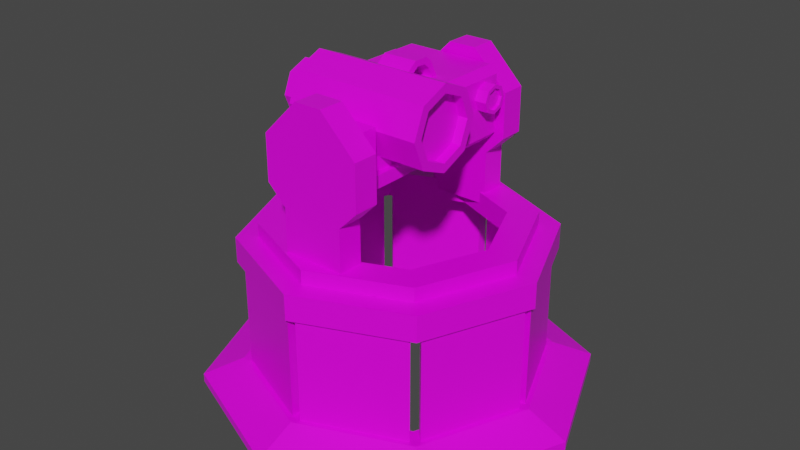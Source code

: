 # Source: StationaryPointDefense.blend  (saved by Blender 2.91.10; exported with 4.5.12 LTS)
import bpy
from mathutils import Matrix  # noqa: F401  (used for matrix-valued properties, if any)

bpy.ops.wm.read_factory_settings(use_empty=True)
scene = bpy.context.scene
scene.name = 'Scene'

# ---- collections
col_collection = bpy.data.collections.new('Collection'); scene.collection.children.link(col_collection)

# ---- images (referenced by path relative to the original .blend; pixels are not part of the script)
import os
ASSET_DIR = os.environ.get("B2B_ASSET_DIR", "")  # directory of the original .blend (textures are referenced by path, not embedded)
HERE = os.path.dirname(os.path.abspath(__file__))  # packed textures are extracted next to this script under _unpacked/

def load_image(name, relpath, width, height, colorspace="sRGB"):
    """Load a texture the original file referenced (path relative to the .blend, or extracted next to this script)."""
    p = next((c for c in (os.path.join(HERE, relpath), os.path.join(ASSET_DIR, relpath)) if relpath and os.path.exists(c)), "")
    if p:
        img = bpy.data.images.load(p, check_existing=True)
        img.name = name
    else:  # same state as the original file: an image datablock whose file is absent (Cycles renders it pink)
        img = bpy.data.images.new(name, width, height)
        img.source = "FILE"
        img.filepath = "//" + (relpath or name)
    img.colorspace_settings.name = colorspace
    return img
img_green_team_png = load_image('green_team.png', 'green_team.png', 1024, 1024, 'sRGB')

# ---- materials (node trees are filled in below, after node groups)
mat_material = bpy.data.materials.new('Material')
mat_material.alpha_threshold = 0.0
mat_material.use_transparent_shadow = False
mat_material.line_color = (0.0, 0.0, 0.0, 1.0)

# ---- material node trees
mat_material.use_nodes = True; mat_material.node_tree.nodes.clear()
_N = mat_material.node_tree.nodes; _L = mat_material.node_tree.links
n0 = _N.new('ShaderNodeOutputMaterial'); n0.name = 'Material Output'; n0.location = (300, 300)
n1 = _N.new('ShaderNodeBsdfPrincipled'); n1.name = 'Principled BSDF'; n1.location = (10, 300)
n1.distribution = 'GGX'
n1.subsurface_method = 'BURLEY'
n1.inputs[2].default_value = 0.4
n1.inputs[3].default_value = 1.45
n1.inputs[27].default_value = (0.0, 0.0, 0.0, 1.0)
n1.inputs[28].default_value = 1.0
n2 = _N.new('ShaderNodeTexImage'); n2.name = 'Image Texture'; n2.location = (-280, 280)
n2.image = img_green_team_png
_L.new(n1.outputs[0], n0.inputs[0])
_L.new(n2.outputs[0], n1.inputs[0])
n0.is_active_output = True

# ---- world
world_world = bpy.data.worlds.new('World'); scene.world = world_world
world_world.use_nodes = True; world_world.node_tree.nodes.clear()
_N = world_world.node_tree.nodes; _L = world_world.node_tree.links
n0 = _N.new('ShaderNodeOutputWorld'); n0.name = 'World Output'; n0.location = (300, 300)
n1 = _N.new('ShaderNodeBackground'); n1.name = 'Background'; n1.location = (10, 300)
n1.inputs[0].default_value = (0.05088, 0.05088, 0.05088, 1.0)
_L.new(n1.outputs[0], n0.inputs[0])
n0.is_active_output = True
world_world.color = (0.05088, 0.05088, 0.05088)
world_world.use_sun_shadow = False
world_world.sun_shadow_jitter_overblur = 0.0

# ---- meshes
me_cube_001 = bpy.data.meshes.new('Cube.001')
me_cube_001.from_pydata([(-1.354, 0.5542, 0.4569), (1.449, 0.6161, 0.4569), (1.449, 0.4343, 0.8958), (-1.354, 0.3906, 0.852), (1.449, -0.004604, 1.078), (-1.354, -0.004604, 1.016), (1.449, -0.4435, 0.8958), (-1.354, -0.3998, 0.852), (1.449, -0.6253, 0.4569), (-1.354, -0.5634, 0.4569), (1.449, -0.4435, 0.01799), (-1.354, -0.3998, 0.06172), (1.449, -0.004604, -0.1638), (-1.354, -0.004604, -0.102), (1.449, 0.4343, 0.01799), (-1.354, 0.3906, 0.06172), (1.449, -0.004604, 1.255), (1.449, -0.5688, 1.021), (1.449, -0.8026, 0.4569), (1.449, -0.5688, -0.1074), (1.449, 0.5596, 1.021), (1.449, 0.7934, 0.4569), (1.449, -0.004604, -0.3411), (1.449, 0.5596, -0.1074), (1.264, -0.004604, 1.078), (1.264, -0.4435, 0.8958), (1.264, -0.6253, 0.4569), (1.264, -0.4435, 0.01799), (1.264, 0.4343, 0.8958), (1.264, 0.6161, 0.4569), (1.264, -0.004604, -0.1638), (1.264, 0.4343, 0.01799), (1.087, 1.924, 0.118), (0.5201, 1.924, 0.04395), (1.087, 2.072, 0.1793), (0.5201, 2.125, 0.127), (1.087, 2.134, 0.3274), (0.5201, 2.208, 0.3274), (0.7043, 2.29, 0.8176), (0.8538, 2.29, 0.6682), (0.8538, 2.29, -0.473), (0.7043, 2.29, -0.6224), (0.8538, 0.8503, 0.6682), (0.7043, 0.8503, 0.8176), (0.7043, 0.8503, -0.6224), (0.8538, 0.8503, -0.473), (-1.286, 2.29, 0.6682), (-1.136, 2.29, 0.8176), (-1.136, 2.29, -0.6224), (-1.286, 2.29, -0.473), (-1.136, 0.8503, 0.8176), (-1.286, 0.8503, 0.6682), (-1.286, 0.8503, -0.473), (-1.136, 0.8503, -0.6224), (0.5201, 1.724, 0.127), (1.087, 1.776, 0.1793), (0.5201, 1.641, 0.3274), (1.087, 1.715, 0.3274), (0.5201, 1.724, 0.5279), (1.087, 1.776, 0.4755), (0.5201, 1.924, 0.6109), (1.087, 1.924, 0.5368), (0.5201, 2.125, 0.5279), (1.087, 2.072, 0.4755), (1.087, 2.125, 0.127), (1.087, 2.208, 0.3274), (1.087, 1.924, 0.04395), (1.087, 1.724, 0.127), (1.087, 1.641, 0.3274), (1.087, 1.724, 0.5279), (1.087, 1.924, 0.6109), (1.087, 2.125, 0.5279), (1.032, 2.072, 0.1793), (1.032, 2.134, 0.3274), (1.032, 1.924, 0.118), (1.032, 1.776, 0.1793), (1.032, 1.715, 0.3274), (1.032, 1.776, 0.4755), (1.032, 1.924, 0.5368), (1.032, 2.072, 0.4755), (-0.3548, 0.1949, 0.7765), (-0.3548, 0.1435, 0.8936), (-0.3548, 0.6402, 1.115), (-0.3548, 0.5888, 1.232), (0.341, 0.1949, 0.7765), (0.341, 0.1435, 0.8936), (0.341, 0.6402, 1.115), (0.341, 0.5888, 1.232), (-0.3548, 0.8796, 1.228), (-0.3548, 0.8282, 1.11), (0.341, 0.8282, 1.11), (0.341, 0.8796, 1.228), (-0.3548, 1.01, 1.129), (-0.3548, 0.9583, 1.012), (0.341, 0.9583, 1.012), (0.341, 1.01, 1.129), (-0.3548, 1.222, 0.7208), (-0.3548, 1.17, 0.6038), (0.341, 1.17, 0.6038), (0.341, 1.222, 0.7208), (-1.354, -0.5688, -0.1074), (-1.354, -0.8026, 0.4569), (-1.354, -0.004604, 1.255), (-1.354, 0.5596, 1.021), (-1.354, -0.5688, 1.021), (-1.354, 0.7934, 0.4569), (-1.354, -0.004604, -0.3411), (-1.354, 0.5596, -0.1074), (-1.711, -0.3998, 0.06172), (-1.711, -0.5634, 0.4569), (-1.711, -0.004604, 1.016), (-1.711, 0.3906, 0.852), (-1.711, -0.3998, 0.852), (-1.711, 0.5542, 0.4569), (-1.711, -0.004604, -0.102), (-1.711, 0.3906, 0.06172), (-0.006872, 2.6, 0.4083), (-0.006872, 1.96, 0.4083), (0.2736, 2.6, 0.2921), (0.2736, 1.96, 0.2921), (0.3898, 2.6, 0.01162), (0.3898, 1.96, 0.01162), (0.2736, 2.6, -0.2689), (0.2736, 1.96, -0.2689), (-0.006872, 2.6, -0.3851), (-0.006872, 1.96, -0.3851), (-0.2874, 2.6, -0.2689), (-0.2874, 1.96, -0.2689), (-0.4036, 2.6, 0.01162), (-0.4036, 1.96, 0.01162), (-0.2874, 2.6, 0.2921), (-0.2874, 1.96, 0.2921), (0.5148, 0.5596, -0.1074), (-0.4196, 0.5596, -0.1074), (0.5148, -0.004604, -0.3411), (-0.4196, -0.004604, -0.3411), (0.5148, -0.5688, 1.021), (-0.4196, -0.5688, 1.021), (-0.4196, 0.7934, 0.4569), (0.5148, 0.7934, 0.4569), (0.5148, 0.5596, 1.021), (-0.4196, 0.5596, 1.021), (0.5148, -0.8026, 0.4569), (-0.4196, -0.8026, 0.4569), (0.5148, -0.004604, 1.255), (-0.4196, -0.004604, 1.255), (0.5148, -0.5688, -0.1074), (-0.4196, -0.5688, -0.1074), (0.6397, 1.062, -0.3568), (0.6397, 1.062, -0.5994), (0.6397, -1.145, -0.3568), (0.6397, -1.145, -0.5994), (-0.6425, 1.062, -0.3568), (-0.6425, 1.062, -0.5994), (-0.6425, -1.145, -0.3568), (-0.6425, -1.145, -0.5994), (-0.4196, -0.004604, -0.4679), (-0.4196, 0.5596, -0.4679), (0.5148, -0.004604, -0.4679), (0.5148, 0.5596, -0.4679), (-0.4196, -0.5688, -0.4679), (0.5148, -0.5688, -0.4679), (-0.006872, -1.003, 0.4083), (-0.006872, -1.642, 0.4083), (0.2736, -1.003, 0.2921), (0.2736, -1.642, 0.2921), (0.3898, -1.003, 0.01162), (0.3898, -1.642, 0.01162), (0.2736, -1.003, -0.2689), (0.2736, -1.642, -0.2689), (-0.006872, -1.003, -0.3851), (-0.006872, -1.642, -0.3851), (-0.2874, -1.003, -0.2689), (-0.2874, -1.642, -0.2689), (-0.4036, -1.003, 0.01162), (-0.4036, -1.642, 0.01162), (-0.2874, -1.003, 0.2921), (-0.2874, -1.642, 0.2921), (0.6397, -0.8094, -0.3568), (0.6397, -0.8094, -0.5994), (-0.6425, -0.8094, -0.3568), (-0.6425, -0.8094, -0.5994), (0.6397, -1.145, 0.5335), (-0.6425, -1.145, 0.5335), (0.6397, -0.8094, 0.5335), (-0.6425, -0.8094, 0.5335)], [], [(15, 13, 114, 115), (147, 100, 106, 135), (143, 101, 100, 147), (137, 104, 101, 143), (12, 14, 31, 30), (145, 102, 104, 137), (133, 107, 105, 138), (141, 103, 102, 145), (138, 105, 103, 141), (135, 106, 107, 133), (6, 4, 16, 17), (10, 8, 18, 19), (4, 2, 20, 16), (8, 6, 17, 18), (2, 1, 21, 20), (12, 10, 19, 22), (14, 12, 22, 23), (1, 14, 23, 21), (1, 2, 28, 29), (2, 4, 24, 28), (4, 6, 25, 24), (14, 1, 29, 31), (10, 12, 30, 27), (6, 8, 26, 25), (8, 10, 27, 26), (48, 41, 44, 53), (44, 45, 42, 43, 50, 51, 52, 53), (52, 51, 46, 49), (48, 49, 46, 47, 38, 39, 40, 41), (38, 47, 50, 43), (38, 43, 42, 39), (44, 41, 40, 45), (50, 47, 46, 51), (48, 53, 52, 49), (40, 39, 42, 45), (37, 65, 64, 35), (35, 64, 66, 33), (33, 66, 67, 54), (54, 67, 68, 56), (56, 68, 69, 58), (58, 69, 70, 60), (63, 61, 78, 79), (60, 70, 71, 62), (62, 71, 65, 37), (36, 34, 64, 65), (34, 32, 66, 64), (32, 55, 67, 66), (55, 57, 68, 67), (57, 59, 69, 68), (59, 61, 70, 69), (61, 63, 71, 70), (63, 36, 65, 71), (72, 73, 79, 78, 77, 76, 75, 74), (59, 57, 76, 77), (55, 32, 74, 75), (34, 36, 73, 72), (36, 63, 79, 73), (61, 59, 77, 78), (57, 55, 75, 76), (32, 34, 72, 74), (80, 81, 83, 82), (83, 87, 91, 88), (86, 87, 85, 84), (84, 85, 81, 80), (82, 86, 84, 80), (87, 83, 81, 85), (90, 89, 93, 94), (82, 83, 88, 89), (87, 86, 90, 91), (86, 82, 89, 90), (92, 95, 99, 96), (88, 91, 95, 92), (89, 88, 92, 93), (91, 90, 94, 95), (97, 96, 99, 98), (93, 92, 96, 97), (95, 94, 98, 99), (94, 93, 97, 98), (9, 11, 100, 101), (3, 5, 102, 103), (7, 9, 101, 104), (0, 3, 103, 105), (5, 7, 104, 102), (11, 13, 106, 100), (13, 15, 107, 106), (15, 0, 105, 107), (111, 113, 115, 114, 108, 109, 112, 110), (7, 5, 110, 112), (9, 7, 112, 109), (11, 9, 109, 108), (0, 15, 115, 113), (13, 11, 108, 114), (3, 0, 113, 111), (5, 3, 111, 110), (116, 117, 119, 118), (118, 119, 121, 120), (120, 121, 123, 122), (122, 123, 125, 124), (124, 125, 127, 126), (126, 127, 129, 128), (119, 117, 131, 129, 127, 125, 123, 121), (128, 129, 131, 130), (130, 131, 117, 116), (116, 118, 120, 122, 124, 126, 128, 130), (136, 137, 143, 142), (17, 136, 142, 18), (144, 145, 137, 136), (16, 144, 136, 17), (132, 133, 138, 139), (23, 132, 139, 21), (140, 141, 145, 144), (20, 140, 144, 16), (139, 138, 141, 140), (21, 139, 140, 20), (147, 135, 156, 160), (22, 134, 132, 23), (180, 154, 183, 185), (181, 179, 151, 155), (151, 150, 154, 155), (179, 178, 150, 151), (153, 152, 148, 149), (181, 180, 152, 153), (18, 142, 146, 19), (142, 143, 147, 146), (19, 146, 134, 22), (133, 132, 159, 157), (158, 156, 157, 159), (161, 160, 156, 158), (135, 133, 157, 156), (146, 147, 160, 161), (132, 134, 158, 159), (134, 146, 161, 158), (162, 163, 165, 164), (164, 165, 167, 166), (166, 167, 169, 168), (168, 169, 171, 170), (170, 171, 173, 172), (172, 173, 175, 174), (165, 163, 177, 175, 173, 171, 169, 167), (174, 175, 177, 176), (176, 177, 163, 162), (162, 164, 166, 168, 170, 172, 174, 176), (155, 154, 180, 181), (149, 148, 178, 179), (153, 149, 179, 181), (148, 152, 180, 178), (184, 185, 183, 182), (178, 180, 185, 184), (154, 150, 182, 183), (150, 178, 184, 182)])
_uv = me_cube_001.uv_layers.new(name='UVMap')
_uv.uv.foreach_set('vector', [0.796, 0.8741, 0.796, 0.8741, 0.796, 0.8741, 0.796, 0.8741, 0.796, 0.8741, 0.796, 0.8741, 0.796, 0.8741, 0.796, 0.8741, 0.796, 0.8741, 0.796, 0.8741, 0.796, 0.8741, 0.796, 0.8741, 0.796, 0.8741, 0.796, 0.8741, 0.796, 0.8741, 0.796, 0.8741, 0.796, 0.8741, 0.796, 0.8741, 0.796, 0.8741, 0.796, 0.8741, 0.796, 0.8741, 0.796, 0.8741, 0.796, 0.8741, 0.796, 0.8741, 0.796, 0.8741, 0.796, 0.8741, 0.796, 0.8741, 0.796, 0.8741, 0.796, 0.8741, 0.796, 0.8741, 0.796, 0.8741, 0.796, 0.8741, 0.796, 0.8741, 0.796, 0.8741, 0.796, 0.8741, 0.796, 0.8741, 0.796, 0.8741, 0.796, 0.8741, 0.796, 0.8741, 0.796, 0.8741, 0.796, 0.8741, 0.796, 0.8741, 0.796, 0.8741, 0.796, 0.8741, 0.796, 0.8741, 0.796, 0.8741, 0.796, 0.8741, 0.796, 0.8741, 0.796, 0.8741, 0.796, 0.8741, 0.796, 0.8741, 0.796, 0.8741, 0.796, 0.8741, 0.796, 0.8741, 0.796, 0.8741, 0.796, 0.8741, 0.796, 0.8741, 0.796, 0.8741, 0.796, 0.8741, 0.796, 0.8741, 0.796, 0.8741, 0.796, 0.8741, 0.796, 0.8741, 0.796, 0.8741, 0.796, 0.8741, 0.796, 0.8741, 0.796, 0.8741, 0.796, 0.8741, 0.796, 0.8741, 0.796, 0.8741, 0.796, 0.8741, 0.796, 0.8741, 0.796, 0.8741, 0.796, 0.8741, 0.796, 0.8741, 0.796, 0.8741, 0.796, 0.8741, 0.796, 0.8741, 0.796, 0.8741, 0.796, 0.8741, 0.796, 0.8741, 0.796, 0.8741, 0.796, 0.8741, 0.796, 0.8741, 0.796, 0.8741, 0.796, 0.8741, 0.796, 0.8741, 0.796, 0.8741, 0.796, 0.8741, 0.796, 0.8741, 0.796, 0.8741, 0.796, 0.8741, 0.796, 0.8741, 0.796, 0.8741, 0.796, 0.8741, 0.796, 0.8741, 0.796, 0.8741, 0.796, 0.8741, 0.796, 0.8741, 0.796, 0.8741, 0.1497, 0.6826, 0.1497, 0.6826, 0.1497, 0.6826, 0.1497, 0.6826, 0.1497, 0.6826, 0.1497, 0.6826, 0.1497, 0.6826, 0.1497, 0.6826, 0.1497, 0.6826, 0.1497, 0.6826, 0.1497, 0.6826, 0.1497, 0.6826, 0.1497, 0.6826, 0.1497, 0.6826, 0.1497, 0.6826, 0.1497, 0.6826, 0.1497, 0.6826, 0.1497, 0.6826, 0.1497, 0.6826, 0.1497, 0.6826, 0.1497, 0.6826, 0.1497, 0.6826, 0.1497, 0.6826, 0.1497, 0.6826, 0.1497, 0.6826, 0.1497, 0.6826, 0.1497, 0.6826, 0.1497, 0.6826, 0.1497, 0.6826, 0.1497, 0.6826, 0.1497, 0.6826, 0.1497, 0.6826, 0.1497, 0.6826, 0.1497, 0.6826, 0.1497, 0.6826, 0.1497, 0.6826, 0.1497, 0.6826, 0.1497, 0.6826, 0.1497, 0.6826, 0.1497, 0.6826, 0.1497, 0.6826, 0.1497, 0.6826, 0.1497, 0.6826, 0.1497, 0.6826, 0.1497, 0.6826, 0.1497, 0.6826, 0.1497, 0.6826, 0.1497, 0.6826, 0.8257, 0.8691, 0.8257, 0.8691, 0.8257, 0.8691, 0.8257, 0.8691, 0.8257, 0.8691, 0.8257, 0.8691, 0.8257, 0.8691, 0.8257, 0.8691, 0.8257, 0.8691, 0.8257, 0.8691, 0.8257, 0.8691, 0.8257, 0.8691, 0.8257, 0.8691, 0.8257, 0.8691, 0.8257, 0.8691, 0.8257, 0.8691, 0.8257, 0.8691, 0.8257, 0.8691, 0.8257, 0.8691, 0.8257, 0.8691, 0.8257, 0.8691, 0.8257, 0.8691, 0.8257, 0.8691, 0.8257, 0.8691, 0.8257, 0.8691, 0.8257, 0.8691, 0.8257, 0.8691, 0.8257, 0.8691, 0.8257, 0.8691, 0.8257, 0.8691, 0.8257, 0.8691, 0.8257, 0.8691, 0.8257, 0.8691, 0.8257, 0.8691, 0.8257, 0.8691, 0.8257, 0.8691, 0.8257, 0.8691, 0.8257, 0.8691, 0.8257, 0.8691, 0.8257, 0.8691, 0.8257, 0.8691, 0.8257, 0.8691, 0.8257, 0.8691, 0.8257, 0.8691, 0.8257, 0.8691, 0.8257, 0.8691, 0.8257, 0.8691, 0.8257, 0.8691, 0.8257, 0.8691, 0.8257, 0.8691, 0.8257, 0.8691, 0.8257, 0.8691, 0.8257, 0.8691, 0.8257, 0.8691, 0.8257, 0.8691, 0.8257, 0.8691, 0.8257, 0.8691, 0.8257, 0.8691, 0.8257, 0.8691, 0.8257, 0.8691, 0.8257, 0.8691, 0.8257, 0.8691, 0.8257, 0.8691, 0.8257, 0.8691, 0.8257, 0.8691, 0.8257, 0.8691, 0.8257, 0.8691, 0.8257, 0.8691, 0.837, 0.1071, 0.837, 0.1071, 0.837, 0.1071, 0.837, 0.1071, 0.837, 0.1071, 0.837, 0.1071, 0.837, 0.1071, 0.837, 0.1071, 0.8257, 0.8691, 0.8257, 0.8691, 0.8257, 0.8691, 0.8257, 0.8691, 0.8257, 0.8691, 0.8257, 0.8691, 0.8257, 0.8691, 0.8257, 0.8691, 0.8257, 0.8691, 0.8257, 0.8691, 0.8257, 0.8691, 0.8257, 0.8691, 0.8257, 0.8691, 0.8257, 0.8691, 0.8257, 0.8691, 0.8257, 0.8691, 0.8257, 0.8691, 0.8257, 0.8691, 0.8257, 0.8691, 0.8257, 0.8691, 0.8257, 0.8691, 0.8257, 0.8691, 0.8257, 0.8691, 0.8257, 0.8691, 0.8257, 0.8691, 0.8257, 0.8691, 0.8257, 0.8691, 0.8257, 0.8691, 0.796, 0.6925, 0.796, 0.6925, 0.796, 0.6925, 0.796, 0.6925, 0.796, 0.6925, 0.796, 0.6925, 0.796, 0.6925, 0.796, 0.6925, 0.796, 0.6925, 0.796, 0.6925, 0.796, 0.6925, 0.796, 0.6925, 0.796, 0.6925, 0.796, 0.6925, 0.796, 0.6925, 0.796, 0.6925, 0.796, 0.6925, 0.796, 0.6925, 0.796, 0.6925, 0.796, 0.6925, 0.796, 0.6925, 0.796, 0.6925, 0.796, 0.6925, 0.796, 0.6925, 0.796, 0.6925, 0.796, 0.6925, 0.796, 0.6925, 0.796, 0.6925, 0.796, 0.6925, 0.796, 0.6925, 0.796, 0.6925, 0.796, 0.6925, 0.796, 0.6925, 0.796, 0.6925, 0.796, 0.6925, 0.796, 0.6925, 0.796, 0.6925, 0.796, 0.6925, 0.796, 0.6925, 0.796, 0.6925, 0.796, 0.6925, 0.796, 0.6925, 0.796, 0.6925, 0.796, 0.6925, 0.796, 0.6925, 0.796, 0.6925, 0.796, 0.6925, 0.796, 0.6925, 0.796, 0.6925, 0.796, 0.6925, 0.796, 0.6925, 0.796, 0.6925, 0.796, 0.6925, 0.796, 0.6925, 0.796, 0.6925, 0.796, 0.6925, 0.796, 0.6925, 0.796, 0.6925, 0.796, 0.6925, 0.796, 0.6925, 0.796, 0.6925, 0.796, 0.6925, 0.796, 0.6925, 0.796, 0.6925, 0.796, 0.6925, 0.796, 0.6925, 0.796, 0.6925, 0.796, 0.6925, 0.796, 0.6925, 0.796, 0.6925, 0.796, 0.6925, 0.796, 0.6925, 0.796, 0.8741, 0.796, 0.8741, 0.796, 0.8741, 0.796, 0.8741, 0.796, 0.8741, 0.796, 0.8741, 0.796, 0.8741, 0.796, 0.8741, 0.796, 0.8741, 0.796, 0.8741, 0.796, 0.8741, 0.796, 0.8741, 0.796, 0.8741, 0.796, 0.8741, 0.796, 0.8741, 0.796, 0.8741, 0.796, 0.8741, 0.796, 0.8741, 0.796, 0.8741, 0.796, 0.8741, 0.796, 0.8741, 0.796, 0.8741, 0.796, 0.8741, 0.796, 0.8741, 0.796, 0.8741, 0.796, 0.8741, 0.796, 0.8741, 0.796, 0.8741, 0.796, 0.8741, 0.796, 0.8741, 0.796, 0.8741, 0.796, 0.8741, 0.796, 0.8741, 0.796, 0.8741, 0.796, 0.8741, 0.796, 0.8741, 0.796, 0.8741, 0.796, 0.8741, 0.796, 0.8741, 0.796, 0.8741, 0.796, 0.8741, 0.796, 0.8741, 0.796, 0.8741, 0.796, 0.8741, 0.796, 0.8741, 0.796, 0.8741, 0.796, 0.8741, 0.796, 0.8741, 0.796, 0.8741, 0.796, 0.8741, 0.796, 0.8741, 0.796, 0.8741, 0.796, 0.8741, 0.796, 0.8741, 0.796, 0.8741, 0.796, 0.8741, 0.796, 0.8741, 0.796, 0.8741, 0.796, 0.8741, 0.796, 0.8741, 0.796, 0.8741, 0.796, 0.8741, 0.796, 0.8741, 0.796, 0.8741, 0.796, 0.8741, 0.796, 0.8741, 0.796, 0.8741, 0.796, 0.8741, 1.0, 0.5, 1.0, 1.0, 0.875, 1.0, 0.875, 0.5, 0.875, 0.5, 0.875, 1.0, 0.75, 1.0, 0.75, 0.5, 0.75, 0.5, 0.75, 1.0, 0.625, 1.0, 0.625, 0.5, 0.625, 0.5, 0.625, 1.0, 0.5, 1.0, 0.5, 0.5, 0.5, 0.5, 0.5, 1.0, 0.375, 1.0, 0.375, 0.5, 0.375, 0.5, 0.375, 1.0, 0.25, 1.0, 0.25, 0.5, 0.4197, 0.4197, 0.25, 0.49, 0.08029, 0.4197, 0.01, 0.25, 0.08029, 0.08029, 0.25, 0.01, 0.4197, 0.08029, 0.49, 0.25, 0.25, 0.5, 0.25, 1.0, 0.125, 1.0, 0.125, 0.5, 0.125, 0.5, 0.125, 1.0, 0.0, 1.0, 0.0, 0.5, 0.75, 0.49, 0.9197, 0.4197, 0.99, 0.25, 0.9197, 0.08029, 0.75, 0.01, 0.5803, 0.08029, 0.51, 0.25, 0.5803, 0.4197, 0.796, 0.8741, 0.796, 0.8741, 0.796, 0.8741, 0.796, 0.8741, 0.796, 0.8741, 0.796, 0.8741, 0.796, 0.8741, 0.796, 0.8741, 0.796, 0.8741, 0.796, 0.8741, 0.796, 0.8741, 0.796, 0.8741, 0.796, 0.8741, 0.796, 0.8741, 0.796, 0.8741, 0.796, 0.8741, 0.796, 0.8741, 0.796, 0.8741, 0.796, 0.8741, 0.796, 0.8741, 0.796, 0.8741, 0.796, 0.8741, 0.796, 0.8741, 0.796, 0.8741, 0.796, 0.8741, 0.796, 0.8741, 0.796, 0.8741, 0.796, 0.8741, 0.796, 0.8741, 0.796, 0.8741, 0.796, 0.8741, 0.796, 0.8741, 0.796, 0.8741, 0.796, 0.8741, 0.796, 0.8741, 0.796, 0.8741, 0.796, 0.8741, 0.796, 0.8741, 0.796, 0.8741, 0.796, 0.8741, 0.796, 0.8741, 0.796, 0.8741, 0.796, 0.8741, 0.796, 0.8741, 0.796, 0.8741, 0.796, 0.8741, 0.796, 0.8741, 0.796, 0.8741, 0.2106, 0.6855, 0.2106, 0.6855, 0.2106, 0.6855, 0.2106, 0.6855, 0.2106, 0.6855, 0.2106, 0.6855, 0.2106, 0.6855, 0.2106, 0.6855, 0.2106, 0.6855, 0.2106, 0.6855, 0.2106, 0.6855, 0.2106, 0.6855, 0.2106, 0.6855, 0.2106, 0.6855, 0.2106, 0.6855, 0.2106, 0.6855, 0.2106, 0.6855, 0.2106, 0.6855, 0.2106, 0.6855, 0.2106, 0.6855, 0.2106, 0.6855, 0.2106, 0.6855, 0.2106, 0.6855, 0.2106, 0.6855, 0.796, 0.8741, 0.796, 0.8741, 0.796, 0.8741, 0.796, 0.8741, 0.796, 0.8741, 0.796, 0.8741, 0.796, 0.8741, 0.796, 0.8741, 0.796, 0.8741, 0.796, 0.8741, 0.796, 0.8741, 0.796, 0.8741, 0.796, 0.8741, 0.796, 0.8741, 0.796, 0.8741, 0.796, 0.8741, 0.796, 0.8741, 0.796, 0.8741, 0.796, 0.8741, 0.796, 0.8741, 0.796, 0.8741, 0.796, 0.8741, 0.796, 0.8741, 0.796, 0.8741, 0.796, 0.8741, 0.796, 0.8741, 0.796, 0.8741, 0.796, 0.8741, 0.796, 0.8741, 0.796, 0.8741, 0.796, 0.8741, 0.796, 0.8741, 0.796, 0.8741, 0.796, 0.8741, 0.796, 0.8741, 0.796, 0.8741, 0.796, 0.8741, 0.796, 0.8741, 0.796, 0.8741, 0.796, 0.8741, 1.0, 0.5, 1.0, 1.0, 0.875, 1.0, 0.875, 0.5, 0.875, 0.5, 0.875, 1.0, 0.75, 1.0, 0.75, 0.5, 0.75, 0.5, 0.75, 1.0, 0.625, 1.0, 0.625, 0.5, 0.625, 0.5, 0.625, 1.0, 0.5, 1.0, 0.5, 0.5, 0.5, 0.5, 0.5, 1.0, 0.375, 1.0, 0.375, 0.5, 0.375, 0.5, 0.375, 1.0, 0.25, 1.0, 0.25, 0.5, 0.4197, 0.4197, 0.25, 0.49, 0.08029, 0.4197, 0.01, 0.25, 0.08029, 0.08029, 0.25, 0.01, 0.4197, 0.08029, 0.49, 0.25, 0.25, 0.5, 0.25, 1.0, 0.125, 1.0, 0.125, 0.5, 0.125, 0.5, 0.125, 1.0, 0.0, 1.0, 0.0, 0.5, 0.75, 0.49, 0.9197, 0.4197, 0.99, 0.25, 0.9197, 0.08029, 0.75, 0.01, 0.5803, 0.08029, 0.51, 0.25, 0.5803, 0.4197, 0.2106, 0.6855, 0.2106, 0.6855, 0.2106, 0.6855, 0.2106, 0.6855, 0.2106, 0.6855, 0.2106, 0.6855, 0.2106, 0.6855, 0.2106, 0.6855, 0.2106, 0.6855, 0.2106, 0.6855, 0.2106, 0.6855, 0.2106, 0.6855, 0.2106, 0.6855, 0.2106, 0.6855, 0.2106, 0.6855, 0.2106, 0.6855, 0.2106, 0.6855, 0.2106, 0.6855, 0.2106, 0.6855, 0.2106, 0.6855, 0.2106, 0.6855, 0.2106, 0.6855, 0.2106, 0.6855, 0.2106, 0.6855, 0.2106, 0.6855, 0.2106, 0.6855, 0.2106, 0.6855, 0.2106, 0.6855, 0.2106, 0.6855, 0.2106, 0.6855, 0.2106, 0.6855, 0.2106, 0.6855])
me_cube_001.materials.append(mat_material)
me_cube_001.use_remesh_fix_poles = True
me_cube_001.use_remesh_preserve_attributes = False
me_cube_001.use_mirror_vertex_groups = False
me_cube_001.update()
me_cube_002 = bpy.data.meshes.new('Cube.002')
me_cube_002.from_pydata([(0.6232, -1.792, 0.1466), (0.6232, -2.305, 0.1466), (-0.6232, -2.305, 0.1466), (-0.6232, -1.792, 0.1466), (-0.2795, -2.305, 3.231), (-1.0, -2.305, 2.511), (-1.0, -1.792, 2.511), (-0.2795, -1.792, 3.231), (1.0, -2.305, 2.511), (0.2795, -2.305, 3.231), (0.2795, -1.792, 3.231), (1.0, -1.792, 2.511), (-1.0, -2.305, 1.608), (-0.6232, -2.305, 1.231), (-0.6232, -1.792, 1.231), (-1.0, -1.792, 1.608), (0.6232, -2.305, 1.231), (1.0, -2.305, 1.608), (1.0, -1.792, 1.608), (0.6232, -1.792, 1.231), (2.005, -1.067e-07, -0.08223), (2.005, -1.067e-07, 0.371), (1.418, -1.418, -0.08223), (1.418, -1.418, 0.371), (-6.546e-08, -2.005, -0.08223), (-6.546e-08, -2.005, 0.371), (-1.418, -1.418, -0.08223), (-1.418, -1.418, 0.371), (-2.005, 3.891e-08, -0.08223), (-2.005, 3.891e-08, 0.371), (2.617, -1.264e-07, -0.08223), (2.617, -1.264e-07, 0.371), (1.85, -1.85, -0.08223), (1.85, -1.85, 0.371), (-1.444e-07, -2.617, -0.08223), (-1.444e-07, -2.617, 0.371), (-1.85, -1.85, -0.08223), (-1.85, -1.85, 0.371), (-2.617, 1.916e-08, -0.08223), (-2.617, 1.916e-08, 0.371), (2.005, -1.067e-07, 0.1444), (1.418, -1.418, 0.1444), (-6.546e-08, -2.005, 0.1444), (-1.418, -1.418, 0.1444), (-2.005, 3.891e-08, 0.1444)], [], [(10, 7, 4, 9), (3, 0, 1, 2), (14, 15, 6, 7, 10, 11, 18, 19), (16, 17, 8, 9, 4, 5, 12, 13), (18, 11, 8, 17), (4, 7, 6, 5), (10, 9, 8, 11), (12, 5, 6, 15), (14, 13, 12, 15), (16, 19, 18, 17), (16, 13, 2, 1), (19, 16, 1, 0), (13, 14, 3, 2), (14, 19, 0, 3), (30, 31, 33, 32), (32, 33, 35, 34), (34, 35, 37, 36), (36, 37, 39, 38), (26, 28, 44, 43), (22, 20, 30, 32), (21, 23, 33, 31), (24, 22, 32, 34), (23, 25, 35, 33), (26, 24, 34, 36), (25, 27, 37, 35), (28, 26, 36, 38), (27, 29, 39, 37), (29, 27, 43, 44), (20, 22, 41, 40), (23, 21, 40, 41), (22, 24, 42, 41), (25, 23, 41, 42), (24, 26, 43, 42), (27, 25, 42, 43)])
_uv = me_cube_002.uv_layers.new(name='UVMap')
_uv.uv.foreach_set('vector', [0.8031, 0.7119, 0.8031, 0.7119, 0.8031, 0.7119, 0.8031, 0.7119, 0.8031, 0.7119, 0.8031, 0.7119, 0.8031, 0.7119, 0.8031, 0.7119, 0.8031, 0.7119, 0.8031, 0.7119, 0.8031, 0.7119, 0.8031, 0.7119, 0.8031, 0.7119, 0.8031, 0.7119, 0.8031, 0.7119, 0.8031, 0.7119, 0.8031, 0.7119, 0.8031, 0.7119, 0.8031, 0.7119, 0.8031, 0.7119, 0.8031, 0.7119, 0.8031, 0.7119, 0.8031, 0.7119, 0.8031, 0.7119, 0.8031, 0.7119, 0.8031, 0.7119, 0.8031, 0.7119, 0.8031, 0.7119, 0.8031, 0.7119, 0.8031, 0.7119, 0.8031, 0.7119, 0.8031, 0.7119, 0.8031, 0.7119, 0.8031, 0.7119, 0.8031, 0.7119, 0.8031, 0.7119, 0.8031, 0.7119, 0.8031, 0.7119, 0.8031, 0.7119, 0.8031, 0.7119, 0.8031, 0.7119, 0.8031, 0.7119, 0.8031, 0.7119, 0.8031, 0.7119, 0.8031, 0.7119, 0.8031, 0.7119, 0.8031, 0.7119, 0.8031, 0.7119, 0.8031, 0.7119, 0.8031, 0.7119, 0.8031, 0.7119, 0.8031, 0.7119, 0.8031, 0.7119, 0.8031, 0.7119, 0.8031, 0.7119, 0.8031, 0.7119, 0.8031, 0.7119, 0.8031, 0.7119, 0.8031, 0.7119, 0.8031, 0.7119, 0.8031, 0.7119, 0.8031, 0.7119, 0.8031, 0.7119, 0.8031, 0.7119, 0.8254, 0.8639, 0.8254, 0.8639, 0.8254, 0.8639, 0.8254, 0.8639, 0.8254, 0.8639, 0.8254, 0.8639, 0.8254, 0.8639, 0.8254, 0.8639, 0.8254, 0.8639, 0.8254, 0.8639, 0.8254, 0.8639, 0.8254, 0.8639, 0.8254, 0.8639, 0.8254, 0.8639, 0.8254, 0.8639, 0.8254, 0.8639, 0.8254, 0.8639, 0.8254, 0.8639, 0.8254, 0.8639, 0.8254, 0.8639, 0.8254, 0.8639, 0.8254, 0.8639, 0.8254, 0.8639, 0.8254, 0.8639, 0.8254, 0.8639, 0.8254, 0.8639, 0.8254, 0.8639, 0.8254, 0.8639, 0.8254, 0.8639, 0.8254, 0.8639, 0.8254, 0.8639, 0.8254, 0.8639, 0.8254, 0.8639, 0.8254, 0.8639, 0.8254, 0.8639, 0.8254, 0.8639, 0.8254, 0.8639, 0.8254, 0.8639, 0.8254, 0.8639, 0.8254, 0.8639, 0.8254, 0.8639, 0.8254, 0.8639, 0.8254, 0.8639, 0.8254, 0.8639, 0.8254, 0.8639, 0.8254, 0.8639, 0.8254, 0.8639, 0.8254, 0.8639, 0.8254, 0.8639, 0.8254, 0.8639, 0.8254, 0.8639, 0.8254, 0.8639, 0.8254, 0.8639, 0.8254, 0.8639, 0.8254, 0.8639, 0.8254, 0.8639, 0.8254, 0.8639, 0.8254, 0.8639, 0.8254, 0.8639, 0.8254, 0.8639, 0.8254, 0.8639, 0.8254, 0.8639, 0.8254, 0.8639, 0.8254, 0.8639, 0.8254, 0.8639, 0.8254, 0.8639, 0.8254, 0.8639, 0.8254, 0.8639, 0.8254, 0.8639, 0.8254, 0.8639, 0.8254, 0.8639, 0.8254, 0.8639, 0.8254, 0.8639, 0.8254, 0.8639, 0.8254, 0.8639, 0.8254, 0.8639, 0.8254, 0.8639, 0.8254, 0.8639, 0.8254, 0.8639, 0.8254, 0.8639])
me_cube_002.materials.append(mat_material)
me_cube_002.use_remesh_fix_poles = True
me_cube_002.use_remesh_preserve_attributes = False
me_cube_002.use_mirror_vertex_groups = False
me_cube_002.update()
me_cylinder = bpy.data.meshes.new('Cylinder')
me_cylinder.from_pydata([(4.211e-08, 3.037, 2.613), (4.211e-08, 3.037, 3.128), (2.148, 2.148, 2.613), (2.148, 2.148, 3.128), (3.037, -1.812e-07, 2.613), (3.037, -1.812e-07, 3.128), (2.148, -2.148, 2.613), (2.148, -2.148, 3.128), (-2.234e-07, -3.037, 2.613), (-2.234e-07, -3.037, 3.128), (-2.148, -2.148, 2.613), (-2.148, -2.148, 3.128), (-3.037, -1.224e-08, 2.613), (-3.037, -1.224e-08, 3.128), (-2.148, 2.148, 2.613), (-2.148, 2.148, 3.128), (1.844, 1.844, 3.128), (5.595e-08, 2.608, 3.128), (-1.844, 1.844, 3.128), (-2.608, -5.319e-09, 3.128), (-1.844, -1.844, 3.128), (-1.75e-07, -2.608, 3.128), (1.844, -1.844, 3.128), (2.608, -1.605e-07, 3.128), (5.595e-08, 2.608, 2.613), (1.844, 1.844, 2.613), (2.608, -1.605e-07, 2.613), (1.844, -1.844, 2.613), (-1.75e-07, -2.608, 2.613), (-1.844, -1.844, 2.613), (-2.608, -5.319e-09, 2.613), (-1.844, 1.844, 2.613), (2.148, -2.148, 0.4912), (2.148, -2.148, -0.02331), (3.037, -1.812e-07, 0.4912), (3.037, -1.812e-07, -0.02331), (-2.608, -5.319e-09, 2.871), (2.148, 2.148, 0.4912), (-1.75e-07, -2.608, 2.871), (1.844, -1.844, 2.871), (5.595e-08, 2.608, 2.871), (1.844, 1.844, 2.871), (-1.844, 1.844, 2.871), (2.608, -1.605e-07, 2.871), (2.148, 2.148, -0.02331), (4.211e-08, 3.037, 0.4912), (-1.844, -1.844, 2.871), (4.211e-08, 3.037, -0.02331), (-2.234e-07, -3.037, -0.02331), (-2.234e-07, -3.037, 0.4912), (-2.148, -2.148, -0.02331), (-2.148, -2.148, 0.4912), (-3.037, -1.224e-08, -0.02331), (-3.037, -1.224e-08, 0.4912), (-2.148, 2.148, -0.02331), (-2.148, 2.148, 0.4912), (1.844, 1.844, 0.4912), (5.595e-08, 2.608, 0.4912), (-1.844, 1.844, 0.4912), (-2.608, -5.319e-09, 0.4912), (-1.844, -1.844, 0.4912), (-1.75e-07, -2.608, 0.4912), (1.844, -1.844, 0.4912), (2.608, -1.605e-07, 0.4912), (5.595e-08, 2.608, -0.02331), (1.844, 1.844, -0.02331), (2.608, -1.605e-07, -0.02331), (1.844, -1.844, -0.02331), (-1.75e-07, -2.608, -0.02331), (-1.844, -1.844, -0.02331), (-2.608, -5.319e-09, -0.02331), (-1.844, 1.844, -0.02331), (-2.608, -5.319e-09, 0.234), (-1.75e-07, -2.608, 0.234), (1.844, -1.844, 0.234), (5.595e-08, 2.608, 0.234), (1.844, 1.844, 0.234), (-1.844, 1.844, 0.234), (2.608, -1.605e-07, 0.234), (-1.844, -1.844, 0.234), (-3.849, -1.551e-08, -0.02331), (-2.722, 2.722, -0.02331), (-3.849, -2.148e-09, 0.1529), (-2.722, -2.722, 0.1529), (-2.722, -2.722, -0.02331), (-2.677e-07, -3.849, 0.1529), (-2.792e-07, -3.849, -0.02331), (2.722, -2.722, 0.1529), (2.722, -2.722, -0.02331), (3.849, -2.163e-07, 0.1529), (3.849, -2.297e-07, -0.02331), (2.722, 2.722, 0.1529), (2.722, 2.722, -0.02331), (5.734e-08, 3.849, -0.02331), (6.88e-08, 3.849, 0.1529), (-2.722, 2.722, 0.1529), (0.09339, 2.898, 2.613), (1.983, 2.115, 2.613), (1.822, 1.954, 2.613), (0.09339, 2.671, 2.613), (2.115, 1.983, 2.613), (2.898, 0.09339, 2.613), (2.671, 0.09339, 2.613), (1.954, 1.822, 2.613), (2.898, -0.09339, 2.613), (2.115, -1.983, 2.613), (1.954, -1.822, 2.613), (2.671, -0.09339, 2.613), (1.983, -2.115, 2.613), (0.09339, -2.898, 2.613), (0.09339, -2.671, 2.613), (1.822, -1.954, 2.613), (-0.09339, -2.898, 2.613), (-1.983, -2.115, 2.613), (-1.822, -1.954, 2.613), (-0.09339, -2.671, 2.613), (-2.115, -1.983, 2.613), (-2.898, -0.09339, 2.613), (-2.671, -0.09339, 2.613), (-1.954, -1.822, 2.613), (-2.898, 0.09339, 2.613), (-2.115, 1.983, 2.613), (-1.954, 1.822, 2.613), (-2.671, 0.09339, 2.613), (-1.983, 2.115, 2.613), (-0.09339, 2.898, 2.613), (-0.09339, 2.671, 2.613), (-1.822, 1.954, 2.613), (1.983, 2.115, 0.4912), (0.09339, 2.898, 0.4912), (0.09339, 2.671, 0.4912), (1.822, 1.954, 0.4912), (-0.09339, 2.898, 0.4912), (-1.983, 2.115, 0.4912), (-1.822, 1.954, 0.4912), (-0.09339, 2.671, 0.4912), (-2.115, 1.983, 0.4912), (-2.898, 0.09339, 0.4912), (-2.671, 0.09339, 0.4912), (-1.954, 1.822, 0.4912), (-2.898, -0.09339, 0.4912), (-2.115, -1.983, 0.4912), (-1.954, -1.822, 0.4912), (-2.671, -0.09339, 0.4912), (-1.983, -2.115, 0.4912), (-0.09339, -2.898, 0.4912), (-0.09339, -2.671, 0.4912), (-1.822, -1.954, 0.4912), (0.09339, -2.898, 0.4912), (1.983, -2.115, 0.4912), (1.822, -1.954, 0.4912), (0.09339, -2.671, 0.4912), (2.115, -1.983, 0.4912), (2.898, -0.09339, 0.4912), (2.671, -0.09339, 0.4912), (1.954, -1.822, 0.4912), (2.898, 0.09339, 0.4912), (2.115, 1.983, 0.4912), (1.954, 1.822, 0.4912), (2.671, 0.09339, 0.4912), (0.09339, 2.898, 1.552), (2.115, 1.983, 1.552), (2.898, 0.09339, 1.552), (1.954, 1.822, 1.552), (2.671, -0.09339, 1.552), (1.983, -2.115, 1.552), (0.09339, -2.898, 1.552), (1.822, -1.954, 1.552), (0.09339, -2.671, 1.552), (-0.09339, -2.898, 1.552), (-1.983, -2.115, 1.552), (-2.115, -1.983, 1.552), (-1.954, -1.822, 1.552), (-2.898, 0.09339, 1.552), (-2.115, 1.983, 1.552), (-1.954, 1.822, 1.552), (-1.983, 2.115, 1.552), (-1.822, 1.954, 1.552), (1.983, 2.115, 1.552), (1.822, 1.954, 1.552), (0.09339, 2.671, 1.552), (-0.09339, 2.898, 1.552), (-0.09339, 2.671, 1.552), (-2.671, 0.09339, 1.552), (-2.898, -0.09339, 1.552), (-2.671, -0.09339, 1.552), (-1.822, -1.954, 1.552), (-0.09339, -2.671, 1.552), (2.115, -1.983, 1.552), (2.898, -0.09339, 1.552), (1.954, -1.822, 1.552), (2.671, 0.09339, 1.552)], [], [(0, 1, 3, 2), (2, 3, 5, 4), (4, 5, 7, 6), (6, 7, 9, 8), (8, 9, 11, 10), (10, 11, 13, 12), (20, 21, 38, 46), (12, 13, 15, 14), (14, 15, 1, 0), (26, 27, 39, 43), (3, 1, 17, 16), (1, 15, 18, 17), (15, 13, 19, 18), (13, 11, 20, 19), (11, 9, 21, 20), (9, 7, 22, 21), (7, 5, 23, 22), (5, 3, 16, 23), (101, 102, 191, 162), (140, 141, 171, 184), (153, 154, 164, 189), (103, 100, 161, 163), (114, 115, 187, 186), (155, 152, 188, 190), (100, 101, 162, 161), (113, 114, 186, 170), (48, 33, 88, 86), (37, 34, 89, 91), (27, 28, 38, 39), (21, 22, 39, 38), (28, 29, 46, 38), (22, 23, 43, 39), (29, 30, 36, 46), (16, 17, 40, 41), (30, 31, 42, 36), (23, 16, 41, 43), (24, 25, 41, 40), (17, 18, 42, 40), (31, 24, 40, 42), (18, 19, 36, 42), (25, 26, 43, 41), (19, 20, 46, 36), (49, 51, 83, 85), (32, 49, 85, 87), (45, 37, 91, 94), (52, 50, 84, 80), (60, 61, 73, 79), (55, 45, 94, 95), (51, 53, 82, 83), (66, 67, 74, 78), (152, 153, 189, 188), (115, 112, 169, 187), (126, 127, 177, 182), (112, 113, 170, 169), (125, 126, 182, 181), (127, 124, 176, 177), (138, 139, 175, 183), (124, 125, 181, 176), (47, 44, 65, 64), (44, 35, 66, 65), (35, 33, 67, 66), (33, 48, 68, 67), (48, 50, 69, 68), (50, 52, 70, 69), (52, 54, 71, 70), (54, 47, 64, 71), (67, 68, 73, 74), (61, 62, 74, 73), (68, 69, 79, 73), (62, 63, 78, 74), (69, 70, 72, 79), (56, 57, 75, 76), (70, 71, 77, 72), (63, 56, 76, 78), (64, 65, 76, 75), (57, 58, 77, 75), (71, 64, 75, 77), (58, 59, 72, 77), (65, 66, 78, 76), (59, 60, 79, 72), (92, 91, 89, 90), (93, 94, 91, 92), (90, 89, 87, 88), (88, 87, 85, 86), (86, 85, 83, 84), (84, 83, 82, 80), (80, 82, 95, 81), (81, 95, 94, 93), (53, 55, 95, 82), (50, 48, 86, 84), (54, 52, 80, 81), (34, 32, 87, 89), (44, 47, 93, 92), (35, 44, 92, 90), (33, 35, 90, 88), (47, 54, 81, 93), (0, 2, 97, 96), (2, 25, 98, 97), (25, 24, 99, 98), (24, 0, 96, 99), (2, 4, 101, 100), (4, 26, 102, 101), (26, 25, 103, 102), (25, 2, 100, 103), (4, 6, 105, 104), (6, 27, 106, 105), (27, 26, 107, 106), (26, 4, 104, 107), (6, 8, 109, 108), (8, 28, 110, 109), (28, 27, 111, 110), (27, 6, 108, 111), (8, 10, 113, 112), (10, 29, 114, 113), (29, 28, 115, 114), (28, 8, 112, 115), (10, 12, 117, 116), (12, 30, 118, 117), (30, 29, 119, 118), (29, 10, 116, 119), (12, 14, 121, 120), (14, 31, 122, 121), (31, 30, 123, 122), (30, 12, 120, 123), (14, 0, 125, 124), (0, 24, 126, 125), (24, 31, 127, 126), (31, 14, 124, 127), (37, 45, 129, 128), (45, 57, 130, 129), (57, 56, 131, 130), (56, 37, 128, 131), (45, 55, 133, 132), (55, 58, 134, 133), (58, 57, 135, 134), (57, 45, 132, 135), (55, 53, 137, 136), (53, 59, 138, 137), (59, 58, 139, 138), (58, 55, 136, 139), (53, 51, 141, 140), (51, 60, 142, 141), (60, 59, 143, 142), (59, 53, 140, 143), (51, 49, 145, 144), (49, 61, 146, 145), (61, 60, 147, 146), (60, 51, 144, 147), (49, 32, 149, 148), (32, 62, 150, 149), (62, 61, 151, 150), (61, 49, 148, 151), (32, 34, 153, 152), (34, 63, 154, 153), (63, 62, 155, 154), (62, 32, 152, 155), (34, 37, 157, 156), (37, 56, 158, 157), (56, 63, 159, 158), (63, 34, 156, 159), (160, 178, 179, 180), (161, 162, 191, 163), (189, 188, 190, 164), (165, 166, 168, 167), (169, 170, 186, 187), (171, 184, 185, 172), (173, 174, 175, 183), (176, 181, 182, 177), (154, 155, 190, 164), (143, 140, 184, 185), (102, 103, 163, 191), (141, 142, 172, 171), (128, 129, 160, 178), (142, 143, 185, 172), (131, 128, 178, 179), (129, 130, 180, 160), (116, 117, 184, 171), (130, 131, 179, 180), (119, 116, 171, 172), (156, 157, 161, 162), (117, 118, 185, 184), (104, 105, 188, 189), (159, 156, 162, 191), (118, 119, 172, 185), (107, 104, 189, 164), (157, 158, 163, 161), (144, 145, 169, 170), (105, 106, 190, 188), (158, 159, 191, 163), (147, 144, 170, 186), (106, 107, 164, 190), (145, 146, 187, 169), (132, 133, 176, 181), (146, 147, 186, 187), (135, 132, 181, 182), (133, 134, 177, 176), (120, 121, 174, 173), (134, 135, 182, 177), (123, 120, 173, 183), (121, 122, 175, 174), (108, 109, 166, 165), (122, 123, 183, 175), (111, 108, 165, 167), (148, 149, 165, 166), (109, 110, 168, 166), (96, 97, 178, 160), (151, 148, 166, 168), (110, 111, 167, 168), (99, 96, 160, 180), (149, 150, 167, 165), (136, 137, 173, 174), (97, 98, 179, 178), (150, 151, 168, 167), (139, 136, 174, 175), (98, 99, 180, 179), (137, 138, 183, 173)])
_uv = me_cylinder.uv_layers.new(name='UVMap')
_uv.uv.foreach_set('vector', [0.8737, 0.7074, 0.8737, 0.7074, 0.8737, 0.7074, 0.8737, 0.7074, 0.8737, 0.7074, 0.8737, 0.7074, 0.8737, 0.7074, 0.8737, 0.7074, 0.8737, 0.7074, 0.8737, 0.7074, 0.8737, 0.7074, 0.8737, 0.7074, 0.8737, 0.7074, 0.8737, 0.7074, 0.8737, 0.7074, 0.8737, 0.7074, 0.8737, 0.7074, 0.8737, 0.7074, 0.8737, 0.7074, 0.8737, 0.7074, 0.8737, 0.7074, 0.8737, 0.7074, 0.8737, 0.7074, 0.8737, 0.7074, 0.8737, 0.7074, 0.8737, 0.7074, 0.8737, 0.7074, 0.8737, 0.7074, 0.8737, 0.7074, 0.8737, 0.7074, 0.8737, 0.7074, 0.8737, 0.7074, 0.8737, 0.7074, 0.8737, 0.7074, 0.8737, 0.7074, 0.8737, 0.7074, 0.8737, 0.7074, 0.8737, 0.7074, 0.8737, 0.7074, 0.8737, 0.7074, 0.8737, 0.7074, 0.8737, 0.7074, 0.8737, 0.7074, 0.8737, 0.7074, 0.8737, 0.7074, 0.8737, 0.7074, 0.8737, 0.7074, 0.8737, 0.7074, 0.8737, 0.7074, 0.8737, 0.7074, 0.8737, 0.7074, 0.8737, 0.7074, 0.8737, 0.7074, 0.8737, 0.7074, 0.8737, 0.7074, 0.8737, 0.7074, 0.8737, 0.7074, 0.8737, 0.7074, 0.8737, 0.7074, 0.8737, 0.7074, 0.8737, 0.7074, 0.8737, 0.7074, 0.8737, 0.7074, 0.8737, 0.7074, 0.8737, 0.7074, 0.8737, 0.7074, 0.8737, 0.7074, 0.8737, 0.7074, 0.8737, 0.7074, 0.8737, 0.7074, 0.8737, 0.7074, 0.8737, 0.7074, 0.8737, 0.7074, 0.8737, 0.7074, 0.8737, 0.7074, 0.8737, 0.7074, 0.8737, 0.7074, 0.8737, 0.7074, 0.8737, 0.7074, 0.8737, 0.7074, 0.8737, 0.7074, 0.8737, 0.7074, 0.8737, 0.7074, 0.8737, 0.7074, 0.8737, 0.7074, 0.8737, 0.7074, 0.8737, 0.7074, 0.8737, 0.7074, 0.8737, 0.7074, 0.8737, 0.7074, 0.8737, 0.7074, 0.8737, 0.7074, 0.8737, 0.7074, 0.8737, 0.7074, 0.8737, 0.7074, 0.8737, 0.7074, 0.8737, 0.7074, 0.8737, 0.7074, 0.8737, 0.7074, 0.8737, 0.7074, 0.8737, 0.7074, 0.8737, 0.7074, 0.8737, 0.7074, 0.8737, 0.7074, 0.8606, 0.8602, 0.8606, 0.8602, 0.8606, 0.8602, 0.8606, 0.8602, 0.8606, 0.8602, 0.8606, 0.8602, 0.8606, 0.8602, 0.8606, 0.8602, 0.8737, 0.7074, 0.8737, 0.7074, 0.8737, 0.7074, 0.8737, 0.7074, 0.8737, 0.7074, 0.8737, 0.7074, 0.8737, 0.7074, 0.8737, 0.7074, 0.8737, 0.7074, 0.8737, 0.7074, 0.8737, 0.7074, 0.8737, 0.7074, 0.8737, 0.7074, 0.8737, 0.7074, 0.8737, 0.7074, 0.8737, 0.7074, 0.8737, 0.7074, 0.8737, 0.7074, 0.8737, 0.7074, 0.8737, 0.7074, 0.8737, 0.7074, 0.8737, 0.7074, 0.8737, 0.7074, 0.8737, 0.7074, 0.8737, 0.7074, 0.8737, 0.7074, 0.8737, 0.7074, 0.8737, 0.7074, 0.8737, 0.7074, 0.8737, 0.7074, 0.8737, 0.7074, 0.8737, 0.7074, 0.8737, 0.7074, 0.8737, 0.7074, 0.8737, 0.7074, 0.8737, 0.7074, 0.8737, 0.7074, 0.8737, 0.7074, 0.8737, 0.7074, 0.8737, 0.7074, 0.8737, 0.7074, 0.8737, 0.7074, 0.8737, 0.7074, 0.8737, 0.7074, 0.8737, 0.7074, 0.8737, 0.7074, 0.8737, 0.7074, 0.8737, 0.7074, 0.8737, 0.7074, 0.8737, 0.7074, 0.8737, 0.7074, 0.8737, 0.7074, 0.8737, 0.7074, 0.8737, 0.7074, 0.8737, 0.7074, 0.8737, 0.7074, 0.8606, 0.8602, 0.8606, 0.8602, 0.8606, 0.8602, 0.8606, 0.8602, 0.8606, 0.8602, 0.8606, 0.8602, 0.8606, 0.8602, 0.8606, 0.8602, 0.8606, 0.8602, 0.8606, 0.8602, 0.8606, 0.8602, 0.8606, 0.8602, 0.8606, 0.8602, 0.8606, 0.8602, 0.8606, 0.8602, 0.8606, 0.8602, 0.8606, 0.8602, 0.8606, 0.8602, 0.8606, 0.8602, 0.8606, 0.8602, 0.8606, 0.8602, 0.8606, 0.8602, 0.8606, 0.8602, 0.8606, 0.8602, 0.8606, 0.8602, 0.8606, 0.8602, 0.8606, 0.8602, 0.8606, 0.8602, 0.8606, 0.8602, 0.8606, 0.8602, 0.8606, 0.8602, 0.8606, 0.8602, 0.8737, 0.7074, 0.8737, 0.7074, 0.8737, 0.7074, 0.8737, 0.7074, 0.8737, 0.7074, 0.8737, 0.7074, 0.8737, 0.7074, 0.8737, 0.7074, 0.8737, 0.7074, 0.8737, 0.7074, 0.8737, 0.7074, 0.8737, 0.7074, 0.8737, 0.7074, 0.8737, 0.7074, 0.8737, 0.7074, 0.8737, 0.7074, 0.8737, 0.7074, 0.8737, 0.7074, 0.8737, 0.7074, 0.8737, 0.7074, 0.8737, 0.7074, 0.8737, 0.7074, 0.8737, 0.7074, 0.8737, 0.7074, 0.8737, 0.7074, 0.8737, 0.7074, 0.8737, 0.7074, 0.8737, 0.7074, 0.8737, 0.7074, 0.8737, 0.7074, 0.8737, 0.7074, 0.8737, 0.7074, 0.8606, 0.8602, 0.8606, 0.8602, 0.8606, 0.8602, 0.8606, 0.8602, 0.8606, 0.8602, 0.8606, 0.8602, 0.8606, 0.8602, 0.8606, 0.8602, 0.8606, 0.8602, 0.8606, 0.8602, 0.8606, 0.8602, 0.8606, 0.8602, 0.8606, 0.8602, 0.8606, 0.8602, 0.8606, 0.8602, 0.8606, 0.8602, 0.8606, 0.8602, 0.8606, 0.8602, 0.8606, 0.8602, 0.8606, 0.8602, 0.8606, 0.8602, 0.8606, 0.8602, 0.8606, 0.8602, 0.8606, 0.8602, 0.8606, 0.8602, 0.8606, 0.8602, 0.8606, 0.8602, 0.8606, 0.8602, 0.8606, 0.8602, 0.8606, 0.8602, 0.8606, 0.8602, 0.8606, 0.8602, 0.8606, 0.8602, 0.8606, 0.8602, 0.8606, 0.8602, 0.8606, 0.8602, 0.8606, 0.8602, 0.8606, 0.8602, 0.8606, 0.8602, 0.8606, 0.8602, 0.8606, 0.8602, 0.8606, 0.8602, 0.8606, 0.8602, 0.8606, 0.8602, 0.8606, 0.8602, 0.8606, 0.8602, 0.8606, 0.8602, 0.8606, 0.8602, 0.8606, 0.8602, 0.8606, 0.8602, 0.8606, 0.8602, 0.8606, 0.8602, 0.8606, 0.8602, 0.8606, 0.8602, 0.8606, 0.8602, 0.8606, 0.8602, 0.8606, 0.8602, 0.8606, 0.8602, 0.8606, 0.8602, 0.8606, 0.8602, 0.8606, 0.8602, 0.8606, 0.8602, 0.8606, 0.8602, 0.8606, 0.8602, 0.8606, 0.8602, 0.8606, 0.8602, 0.8606, 0.8602, 0.8606, 0.8602, 0.8606, 0.8602, 0.8606, 0.8602, 0.8606, 0.8602, 0.8606, 0.8602, 0.8606, 0.8602, 0.8606, 0.8602, 0.8606, 0.8602, 0.8606, 0.8602, 0.8606, 0.8602, 0.8606, 0.8602, 0.8606, 0.8602, 0.8606, 0.8602, 0.8606, 0.8602, 0.8606, 0.8602, 0.8606, 0.8602, 0.8606, 0.8602, 0.8606, 0.8602, 0.8606, 0.8602, 0.8606, 0.8602, 0.8606, 0.8602, 0.8606, 0.8602, 0.8606, 0.8602, 0.8606, 0.8602, 0.8606, 0.8602, 0.8606, 0.8602, 0.8606, 0.8602, 0.8606, 0.8602, 0.8606, 0.8602, 0.8606, 0.8602, 0.8606, 0.8602, 0.8606, 0.8602, 0.8606, 0.8602, 0.8606, 0.8602, 0.8606, 0.8602, 0.8606, 0.8602, 0.8606, 0.8602, 0.8606, 0.8602, 0.8606, 0.8602, 0.8606, 0.8602, 0.8606, 0.8602, 0.8606, 0.8602, 0.8606, 0.8602, 0.8606, 0.8602, 0.8606, 0.8602, 0.8606, 0.8602, 0.8606, 0.8602, 0.8606, 0.8602, 0.8606, 0.8602, 0.8606, 0.8602, 0.8606, 0.8602, 0.8606, 0.8602, 0.8606, 0.8602, 0.8606, 0.8602, 0.8606, 0.8602, 0.8606, 0.8602, 0.8606, 0.8602, 0.8606, 0.8602, 0.8606, 0.8602, 0.8606, 0.8602, 0.8606, 0.8602, 0.8606, 0.8602, 0.8606, 0.8602, 0.8606, 0.8602, 0.8606, 0.8602, 0.8606, 0.8602, 0.8606, 0.8602, 0.8606, 0.8602, 0.8606, 0.8602, 0.8606, 0.8602, 0.8606, 0.8602, 0.8606, 0.8602, 0.8606, 0.8602, 0.8606, 0.8602, 0.8606, 0.8602, 0.8606, 0.8602, 0.8606, 0.8602, 0.8606, 0.8602, 0.8606, 0.8602, 0.8606, 0.8602, 0.8606, 0.8602, 0.8606, 0.8602, 0.8606, 0.8602, 0.8606, 0.8602, 0.8606, 0.8602, 0.8737, 0.7074, 0.8737, 0.7074, 0.8737, 0.7074, 0.8737, 0.7074, 0.8737, 0.7074, 0.8737, 0.7074, 0.8737, 0.7074, 0.8737, 0.7074, 0.8737, 0.7074, 0.8737, 0.7074, 0.8737, 0.7074, 0.8737, 0.7074, 0.8737, 0.7074, 0.8737, 0.7074, 0.8737, 0.7074, 0.8737, 0.7074, 0.8737, 0.7074, 0.8737, 0.7074, 0.8737, 0.7074, 0.8737, 0.7074, 0.8737, 0.7074, 0.8737, 0.7074, 0.8737, 0.7074, 0.8737, 0.7074, 0.8737, 0.7074, 0.8737, 0.7074, 0.8737, 0.7074, 0.8737, 0.7074, 0.8737, 0.7074, 0.8737, 0.7074, 0.8737, 0.7074, 0.8737, 0.7074, 0.8737, 0.7074, 0.8737, 0.7074, 0.8737, 0.7074, 0.8737, 0.7074, 0.8737, 0.7074, 0.8737, 0.7074, 0.8737, 0.7074, 0.8737, 0.7074, 0.8737, 0.7074, 0.8737, 0.7074, 0.8737, 0.7074, 0.8737, 0.7074, 0.8737, 0.7074, 0.8737, 0.7074, 0.8737, 0.7074, 0.8737, 0.7074, 0.8737, 0.7074, 0.8737, 0.7074, 0.8737, 0.7074, 0.8737, 0.7074, 0.8737, 0.7074, 0.8737, 0.7074, 0.8737, 0.7074, 0.8737, 0.7074, 0.8737, 0.7074, 0.8737, 0.7074, 0.8737, 0.7074, 0.8737, 0.7074, 0.8737, 0.7074, 0.8737, 0.7074, 0.8737, 0.7074, 0.8737, 0.7074, 0.8737, 0.7074, 0.8737, 0.7074, 0.8737, 0.7074, 0.8737, 0.7074, 0.8737, 0.7074, 0.8737, 0.7074, 0.8737, 0.7074, 0.8737, 0.7074, 0.8737, 0.7074, 0.8737, 0.7074, 0.8737, 0.7074, 0.8737, 0.7074, 0.8737, 0.7074, 0.8737, 0.7074, 0.8737, 0.7074, 0.8737, 0.7074, 0.8737, 0.7074, 0.8737, 0.7074, 0.8737, 0.7074, 0.8737, 0.7074, 0.8737, 0.7074, 0.8737, 0.7074, 0.8737, 0.7074, 0.8737, 0.7074, 0.8737, 0.7074, 0.8737, 0.7074, 0.8737, 0.7074, 0.8737, 0.7074, 0.8737, 0.7074, 0.8737, 0.7074, 0.8737, 0.7074, 0.8737, 0.7074, 0.8737, 0.7074, 0.8737, 0.7074, 0.8737, 0.7074, 0.8737, 0.7074, 0.8737, 0.7074, 0.8737, 0.7074, 0.8737, 0.7074, 0.8737, 0.7074, 0.8737, 0.7074, 0.8737, 0.7074, 0.8737, 0.7074, 0.8737, 0.7074, 0.8737, 0.7074, 0.8737, 0.7074, 0.8737, 0.7074, 0.8737, 0.7074, 0.8737, 0.7074, 0.8737, 0.7074, 0.8737, 0.7074, 0.8737, 0.7074, 0.8737, 0.7074, 0.8737, 0.7074, 0.8737, 0.7074, 0.8737, 0.7074, 0.8737, 0.7074, 0.8737, 0.7074, 0.8737, 0.7074, 0.8737, 0.7074, 0.8737, 0.7074, 0.8737, 0.7074, 0.8737, 0.7074, 0.8737, 0.7074, 0.8606, 0.8602, 0.8606, 0.8602, 0.8606, 0.8602, 0.8606, 0.8602, 0.8606, 0.8602, 0.8606, 0.8602, 0.8606, 0.8602, 0.8606, 0.8602, 0.8606, 0.8602, 0.8606, 0.8602, 0.8606, 0.8602, 0.8606, 0.8602, 0.8606, 0.8602, 0.8606, 0.8602, 0.8606, 0.8602, 0.8606, 0.8602, 0.8606, 0.8602, 0.8606, 0.8602, 0.8606, 0.8602, 0.8606, 0.8602, 0.8606, 0.8602, 0.8606, 0.8602, 0.8606, 0.8602, 0.8606, 0.8602, 0.8606, 0.8602, 0.8606, 0.8602, 0.8606, 0.8602, 0.8606, 0.8602, 0.8606, 0.8602, 0.8606, 0.8602, 0.8606, 0.8602, 0.8606, 0.8602, 0.8606, 0.8602, 0.8606, 0.8602, 0.8606, 0.8602, 0.8606, 0.8602, 0.8606, 0.8602, 0.8606, 0.8602, 0.8606, 0.8602, 0.8606, 0.8602, 0.8606, 0.8602, 0.8606, 0.8602, 0.8606, 0.8602, 0.8606, 0.8602, 0.8606, 0.8602, 0.8606, 0.8602, 0.8606, 0.8602, 0.8606, 0.8602, 0.8606, 0.8602, 0.8606, 0.8602, 0.8606, 0.8602, 0.8606, 0.8602, 0.8606, 0.8602, 0.8606, 0.8602, 0.8606, 0.8602, 0.8606, 0.8602, 0.8606, 0.8602, 0.8606, 0.8602, 0.8606, 0.8602, 0.8606, 0.8602, 0.8606, 0.8602, 0.8606, 0.8602, 0.8606, 0.8602, 0.8606, 0.8602, 0.8606, 0.8602, 0.8606, 0.8602, 0.8606, 0.8602, 0.8606, 0.8602, 0.8606, 0.8602, 0.8606, 0.8602, 0.8606, 0.8602, 0.8606, 0.8602, 0.8606, 0.8602, 0.8606, 0.8602, 0.8606, 0.8602, 0.8606, 0.8602, 0.8606, 0.8602, 0.8606, 0.8602, 0.8606, 0.8602, 0.8606, 0.8602, 0.8606, 0.8602, 0.8606, 0.8602, 0.8606, 0.8602, 0.8606, 0.8602, 0.8606, 0.8602, 0.8606, 0.8602, 0.8606, 0.8602, 0.8606, 0.8602, 0.8606, 0.8602, 0.8606, 0.8602, 0.8606, 0.8602, 0.8606, 0.8602, 0.8606, 0.8602, 0.8606, 0.8602, 0.8606, 0.8602, 0.8606, 0.8602, 0.8606, 0.8602, 0.8606, 0.8602, 0.8606, 0.8602, 0.8606, 0.8602, 0.8606, 0.8602, 0.8606, 0.8602, 0.8606, 0.8602, 0.8606, 0.8602, 0.8606, 0.8602, 0.8606, 0.8602, 0.8606, 0.8602, 0.8606, 0.8602, 0.8606, 0.8602, 0.8606, 0.8602, 0.8606, 0.8602, 0.8606, 0.8602, 0.8606, 0.8602, 0.8606, 0.8602, 0.8606, 0.8602, 0.8606, 0.8602, 0.8606, 0.8602, 0.8606, 0.8602, 0.8606, 0.8602, 0.8606, 0.8602, 0.8606, 0.8602, 0.8606, 0.8602, 0.8606, 0.8602, 0.8606, 0.8602, 0.8606, 0.8602, 0.8606, 0.8602, 0.8606, 0.8602, 0.8606, 0.8602, 0.8737, 0.7074, 0.8737, 0.7074, 0.8737, 0.7074, 0.8737, 0.7074, 0.8737, 0.7074, 0.8737, 0.7074, 0.8737, 0.7074, 0.8737, 0.7074, 0.8737, 0.7074, 0.8737, 0.7074, 0.8737, 0.7074, 0.8737, 0.7074, 0.8737, 0.7074, 0.8737, 0.7074, 0.8737, 0.7074, 0.8737, 0.7074, 0.8737, 0.7074, 0.8737, 0.7074, 0.8737, 0.7074, 0.8737, 0.7074, 0.8737, 0.7074, 0.8737, 0.7074, 0.8737, 0.7074, 0.8737, 0.7074, 0.8737, 0.7074, 0.8737, 0.7074, 0.8737, 0.7074, 0.8737, 0.7074, 0.8737, 0.7074, 0.8737, 0.7074, 0.8737, 0.7074, 0.8737, 0.7074, 0.8737, 0.7074, 0.8737, 0.7074, 0.8737, 0.7074, 0.8737, 0.7074, 0.8737, 0.7074, 0.8737, 0.7074, 0.8737, 0.7074, 0.8737, 0.7074, 0.8737, 0.7074, 0.8737, 0.7074, 0.8737, 0.7074, 0.8737, 0.7074, 0.8737, 0.7074, 0.8737, 0.7074, 0.8737, 0.7074, 0.8737, 0.7074, 0.8737, 0.7074, 0.8737, 0.7074, 0.8737, 0.7074, 0.8737, 0.7074, 0.8737, 0.7074, 0.8737, 0.7074, 0.8737, 0.7074, 0.8737, 0.7074, 0.8737, 0.7074, 0.8737, 0.7074, 0.8737, 0.7074, 0.8737, 0.7074, 0.8737, 0.7074, 0.8737, 0.7074, 0.8737, 0.7074, 0.8737, 0.7074, 0.8737, 0.7074, 0.8737, 0.7074, 0.8737, 0.7074, 0.8737, 0.7074, 0.8737, 0.7074, 0.8737, 0.7074, 0.8737, 0.7074, 0.8737, 0.7074, 0.8737, 0.7074, 0.8737, 0.7074, 0.8737, 0.7074, 0.8737, 0.7074, 0.8737, 0.7074, 0.8737, 0.7074, 0.8737, 0.7074, 0.8737, 0.7074, 0.8737, 0.7074, 0.8737, 0.7074, 0.8737, 0.7074, 0.8737, 0.7074, 0.8737, 0.7074, 0.8737, 0.7074, 0.8737, 0.7074, 0.8737, 0.7074, 0.8737, 0.7074, 0.8737, 0.7074, 0.8737, 0.7074, 0.8737, 0.7074, 0.8737, 0.7074, 0.8737, 0.7074, 0.8737, 0.7074, 0.8737, 0.7074, 0.8737, 0.7074, 0.8737, 0.7074, 0.8737, 0.7074, 0.8737, 0.7074, 0.8737, 0.7074, 0.8737, 0.7074, 0.8737, 0.7074, 0.8737, 0.7074, 0.8737, 0.7074, 0.8737, 0.7074, 0.8737, 0.7074, 0.8737, 0.7074, 0.8737, 0.7074, 0.8737, 0.7074, 0.8737, 0.7074, 0.8737, 0.7074, 0.8737, 0.7074, 0.8737, 0.7074, 0.8737, 0.7074, 0.8737, 0.7074, 0.8737, 0.7074, 0.8737, 0.7074, 0.8737, 0.7074, 0.8737, 0.7074, 0.8737, 0.7074, 0.8737, 0.7074, 0.8737, 0.7074, 0.8737, 0.7074, 0.8737, 0.7074, 0.8737, 0.7074, 0.8737, 0.7074, 0.8737, 0.7074, 0.8737, 0.7074, 0.8737, 0.7074, 0.8737, 0.7074, 0.8737, 0.7074, 0.8737, 0.7074, 0.8737, 0.7074, 0.8737, 0.7074, 0.8737, 0.7074, 0.8737, 0.7074, 0.8737, 0.7074, 0.8737, 0.7074, 0.8737, 0.7074, 0.8737, 0.7074, 0.8737, 0.7074, 0.8737, 0.7074, 0.8737, 0.7074, 0.8737, 0.7074, 0.8737, 0.7074, 0.8737, 0.7074, 0.8737, 0.7074, 0.8737, 0.7074, 0.8737, 0.7074, 0.8737, 0.7074, 0.8737, 0.7074, 0.8737, 0.7074, 0.8737, 0.7074, 0.8737, 0.7074, 0.8737, 0.7074, 0.8737, 0.7074, 0.8737, 0.7074, 0.8737, 0.7074, 0.8737, 0.7074, 0.8737, 0.7074, 0.8737, 0.7074, 0.8737, 0.7074, 0.8737, 0.7074, 0.8737, 0.7074, 0.8737, 0.7074, 0.8737, 0.7074, 0.8737, 0.7074, 0.8737, 0.7074, 0.8737, 0.7074, 0.8737, 0.7074, 0.8737, 0.7074, 0.8737, 0.7074, 0.8737, 0.7074, 0.8737, 0.7074, 0.8737, 0.7074, 0.8737, 0.7074, 0.8737, 0.7074, 0.8737, 0.7074, 0.8737, 0.7074, 0.8737, 0.7074, 0.8737, 0.7074, 0.8737, 0.7074, 0.8737, 0.7074, 0.8737, 0.7074, 0.8737, 0.7074, 0.8737, 0.7074, 0.8737, 0.7074, 0.8737, 0.7074, 0.8737, 0.7074, 0.8737, 0.7074, 0.8737, 0.7074, 0.8737, 0.7074, 0.8737, 0.7074, 0.8737, 0.7074, 0.8737, 0.7074, 0.8737, 0.7074, 0.8737, 0.7074, 0.8737, 0.7074, 0.8737, 0.7074, 0.8737, 0.7074, 0.8737, 0.7074, 0.8737, 0.7074, 0.8737, 0.7074, 0.8737, 0.7074, 0.8737, 0.7074, 0.8737, 0.7074, 0.8737, 0.7074, 0.8737, 0.7074, 0.8737, 0.7074, 0.8737, 0.7074, 0.8737, 0.7074, 0.8737, 0.7074, 0.8737, 0.7074, 0.8737, 0.7074, 0.8737, 0.7074, 0.8737, 0.7074, 0.8737, 0.7074, 0.8737, 0.7074, 0.8737, 0.7074, 0.8737, 0.7074, 0.8737, 0.7074, 0.8737, 0.7074, 0.8737, 0.7074])
me_cylinder.materials.append(mat_material)
me_cylinder.use_remesh_fix_poles = True
me_cylinder.use_remesh_preserve_attributes = False
me_cylinder.use_mirror_vertex_groups = False
me_cylinder.update()
me_cube_004 = bpy.data.meshes.new('Cube.004')
me_cube_004.from_pydata([(1.264, -0.004604, 1.078), (1.264, -0.4435, 0.8958), (1.264, -0.6253, 0.4569), (1.264, -0.4435, 0.01799), (1.264, 0.4343, 0.8958), (1.264, 0.6161, 0.4569), (1.264, -0.004604, -0.1638), (1.264, 0.4343, 0.01799)], [], [(0, 1, 2, 3, 6, 7, 5, 4)])
_uv = me_cube_004.uv_layers.new(name='UVMap')
_uv.uv.foreach_set('vector', [0.796, 0.8741, 0.796, 0.8741, 0.796, 0.8741, 0.796, 0.8741, 0.796, 0.8741, 0.796, 0.8741, 0.796, 0.8741, 0.796, 0.8741])
me_cube_004.materials.append(mat_material)
me_cube_004.use_remesh_fix_poles = True
me_cube_004.use_remesh_preserve_attributes = False
me_cube_004.use_mirror_vertex_groups = False
me_cube_004.update()

# ---- objects
ob_cube = bpy.data.objects.new('Cube', me_cube_001)
ob_cube_001 = bpy.data.objects.new('Cube.001', me_cube_002)
ob_cylinder = bpy.data.objects.new('Cylinder', me_cylinder)
ob_cube_002 = bpy.data.objects.new('Cube.002', me_cube_004)

# ---- transforms, parenting, visibility, modifiers, constraints
ob_cube.location = (-0.01468, -0.5603, 5.251)
ob_cube.lineart.crease_threshold = 0.0
ob_cube_001.location = (0.0, 0.0, 3.045)
ob_cube_001.lineart.crease_threshold = 0.0
_m = ob_cube_001.modifiers.new('Mirror', 'MIRROR')
_m.use_axis = (False, True, False)
ob_cylinder.location = (0.0, 0.0, 0.0)
ob_cylinder.lineart.crease_threshold = 0.0
ob_cube_002.parent = ob_cube
ob_cube_002.matrix_parent_inverse = Matrix(((1.0, -0.0, 0.0, 0.01468), (-0.0, 1.0, -0.0, 0.1086), (-0.0, 0.0, 1.0, -5.251), (-0.0, 0.0, -0.0, 1.0)))
ob_cube_002.location = (-0.01468, -0.1086, 5.251)
ob_cube_002.lineart.crease_threshold = 0.0

# ---- collection membership
col_collection.objects.link(ob_cube)
col_collection.objects.link(ob_cube_001)
col_collection.objects.link(ob_cylinder)
col_collection.objects.link(ob_cube_002)

# ---- scene / render settings (as saved in the file)
scene.frame_start = 1; scene.frame_end = 250; scene.frame_set(1)
scene.render.engine = 'BLENDER_EEVEE_NEXT'
scene.cycles.use_denoising = False
scene.cycles.samples = 128
scene.cycles.sampling_pattern = 'TABULATED_SOBOL'
scene.cycles.use_adaptive_sampling = False
scene.cycles.use_light_tree = False
scene.view_settings.view_transform = 'Filmic'
bpy.context.view_layer.update()

# ---- added for rendering (the .blend has no active camera and no usable light): camera, sun
cam_auto = bpy.data.cameras.new('AutoCamera')
cam_auto.lens = 50.0
cam_auto.sensor_width = 36.0
cam_auto.clip_end = 1000.0
ob_auto_camera = bpy.data.objects.new('AutoCamera', cam_auto)
scene.collection.objects.link(ob_auto_camera)
ob_auto_camera.location = (11.7463, -14.0955, 12.6384)
ob_auto_camera.rotation_euler = (1.09748, -7.21219e-08, 0.694738)
scene.camera = ob_auto_camera
light_auto_sun = bpy.data.lights.new('AutoSun', 'SUN')
light_auto_sun.energy = 3.0
light_auto_sun.angle = 0.0523599
ob_auto_sun = bpy.data.objects.new('AutoSun', light_auto_sun)
scene.collection.objects.link(ob_auto_sun)
ob_auto_sun.rotation_euler = (0.872665, 0.174533, 0.523599)
bpy.context.view_layer.update()
